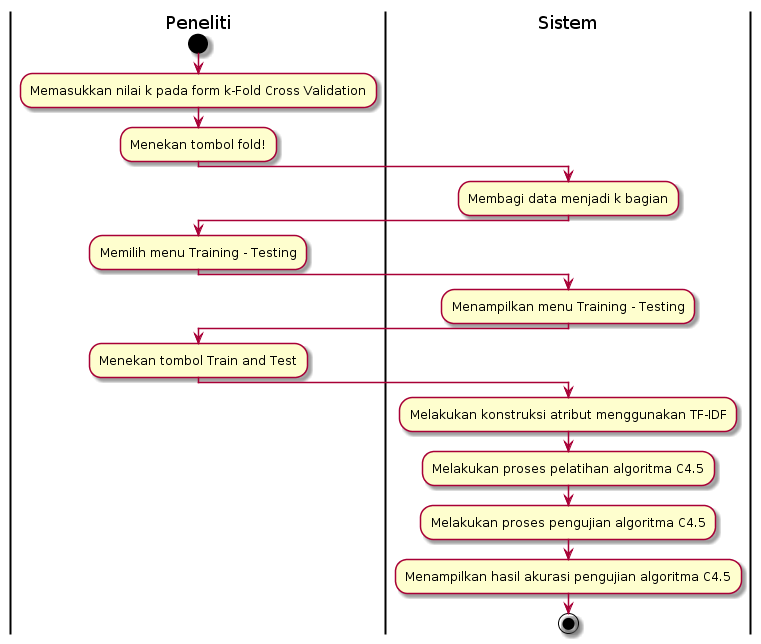

The diagram above was rendered by PlantUML. Its source (embedded in the PNG):
@startuml
| Peneliti |
start
:Memasukkan nilai k pada form k-Fold Cross Validation;
:Menekan tombol fold!;
| Sistem |
:Membagi data menjadi k bagian;
| Peneliti |
:Memilih menu Training - Testing;
| Sistem |
:Menampilkan menu Training - Testing;
| Peneliti |
:Menekan tombol Train and Test;
| Sistem |
:Melakukan konstruksi atribut menggunakan TF-IDF;
:Melakukan proses pelatihan algoritma C4.5;
:Melakukan proses pengujian algoritma C4.5;
:Menampilkan hasil akurasi pengujian algoritma C4.5;
stop
@enduml